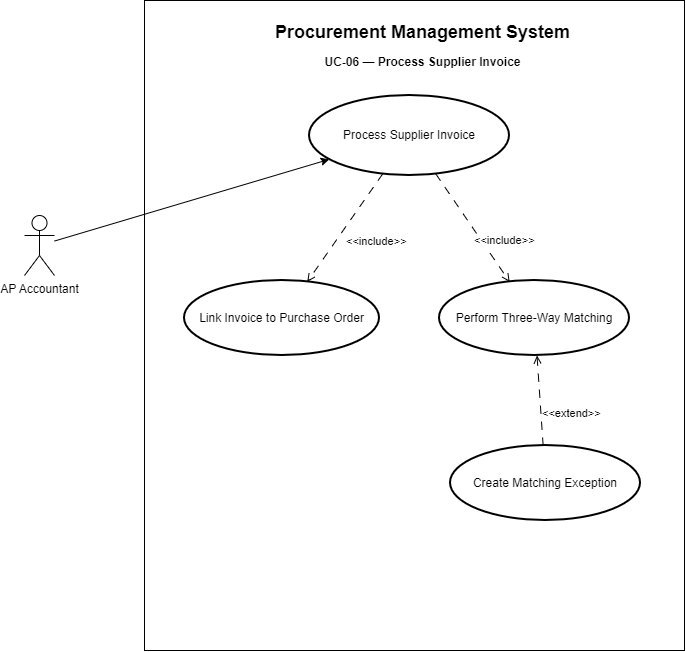

The diagram above was exported from draw.io. Its source (the exported page's mxGraphModel, read from the mxfile embedded in the PNG):
<mxGraphModel dx="1030" dy="562" grid="0" gridSize="10" guides="1" tooltips="1" connect="1" arrows="1" fold="1" page="0" pageScale="1" pageWidth="827" pageHeight="1169" math="0" shadow="0">
  <root>
    <mxCell id="0" />
    <mxCell id="1" parent="0" />
    <mxCell id="boundary" parent="1" style="rounded=0;whiteSpace=wrap;html=1;" vertex="1">
      <mxGeometry height="650" width="540" x="180" y="60" as="geometry" />
    </mxCell>
    <mxCell id="ap" parent="1" style="shape=umlActor;verticalLabelPosition=bottom;verticalAlign=top;html=1;" value="AP Accountant" vertex="1">
      <mxGeometry height="60" width="30" x="60" y="275" as="geometry" />
    </mxCell>
    <mxCell id="main" parent="1" style="ellipse;whiteSpace=wrap;html=1;strokeWidth=2;" value="Process Supplier Invoice" vertex="1">
      <mxGeometry height="80" width="200" x="345" y="155" as="geometry" />
    </mxCell>
    <mxCell id="link" parent="1" style="ellipse;whiteSpace=wrap;html=1;strokeWidth=2;" value="Link Invoice to Purchase Order" vertex="1">
      <mxGeometry height="75" width="195" x="220" y="340" as="geometry" />
    </mxCell>
    <mxCell id="match" parent="1" style="ellipse;whiteSpace=wrap;html=1;strokeWidth=2;" value="Perform Three-Way Matching" vertex="1">
      <mxGeometry height="75" width="190" x="475" y="340" as="geometry" />
    </mxCell>
    <mxCell id="exception" parent="1" style="ellipse;whiteSpace=wrap;html=1;strokeWidth=2;" value="Create Matching Exception" vertex="1">
      <mxGeometry height="75" width="190" x="486" y="505" as="geometry" />
    </mxCell>
    <mxCell id="a1" edge="1" parent="1" source="ap" style="rounded=0;orthogonalLoop=1;html=1;" target="main">
      <mxGeometry relative="1" as="geometry" />
    </mxCell>
    <mxCell id="i1" edge="1" parent="1" source="main" style="html=1;endArrow=open;endFill=0;dashed=1;dashPattern=8 8;" target="link">
      <mxGeometry relative="1" as="geometry" />
    </mxCell>
    <mxCell id="il1" connectable="0" parent="i1" style="edgeLabel;html=1;resizable=0;points=[];" value="&amp;lt;&amp;lt;include&amp;gt;&amp;gt;" vertex="1">
      <mxGeometry relative="1" as="geometry" />
    </mxCell>
    <mxCell id="i2" edge="1" parent="1" source="main" style="html=1;endArrow=open;endFill=0;dashed=1;dashPattern=8 8;" target="match">
      <mxGeometry relative="1" as="geometry" />
    </mxCell>
    <mxCell id="il2" connectable="0" parent="i2" style="edgeLabel;html=1;resizable=0;points=[];" value="&amp;lt;&amp;lt;include&amp;gt;&amp;gt;" vertex="1">
      <mxGeometry relative="1" as="geometry" />
    </mxCell>
    <mxCell id="ex1" edge="1" parent="1" source="exception" style="html=1;endArrow=open;endFill=0;dashed=1;dashPattern=8 8;" target="match">
      <mxGeometry relative="1" as="geometry" />
    </mxCell>
    <mxCell id="exl1" connectable="0" parent="ex1" style="edgeLabel;html=1;resizable=0;points=[];" value="&amp;lt;&amp;lt;extend&amp;gt;&amp;gt;" vertex="1">
      <mxGeometry relative="1" as="geometry" />
    </mxCell>
    <mxCell id="ffOyOM77HWV0H0knQerg-1" parent="1" style="text;html=1;strokeColor=none;fillColor=none;align=center;autosize=1;" value="&lt;b&gt;&lt;font style=&quot;font-size:18px&quot;&gt;Procurement Management System&lt;/font&gt;&lt;/b&gt;" vertex="1">
      <mxGeometry height="40" width="280" x="318" y="75" as="geometry" />
    </mxCell>
    <mxCell id="ffOyOM77HWV0H0knQerg-2" parent="1" style="text;html=1;strokeColor=none;fillColor=none;align=center;autosize=1;" value="&lt;b&gt;UC-06 — Process Supplier Invoice&lt;/b&gt;" vertex="1">
      <mxGeometry height="26" width="214" x="351" y="108" as="geometry" />
    </mxCell>
  </root>
</mxGraphModel>